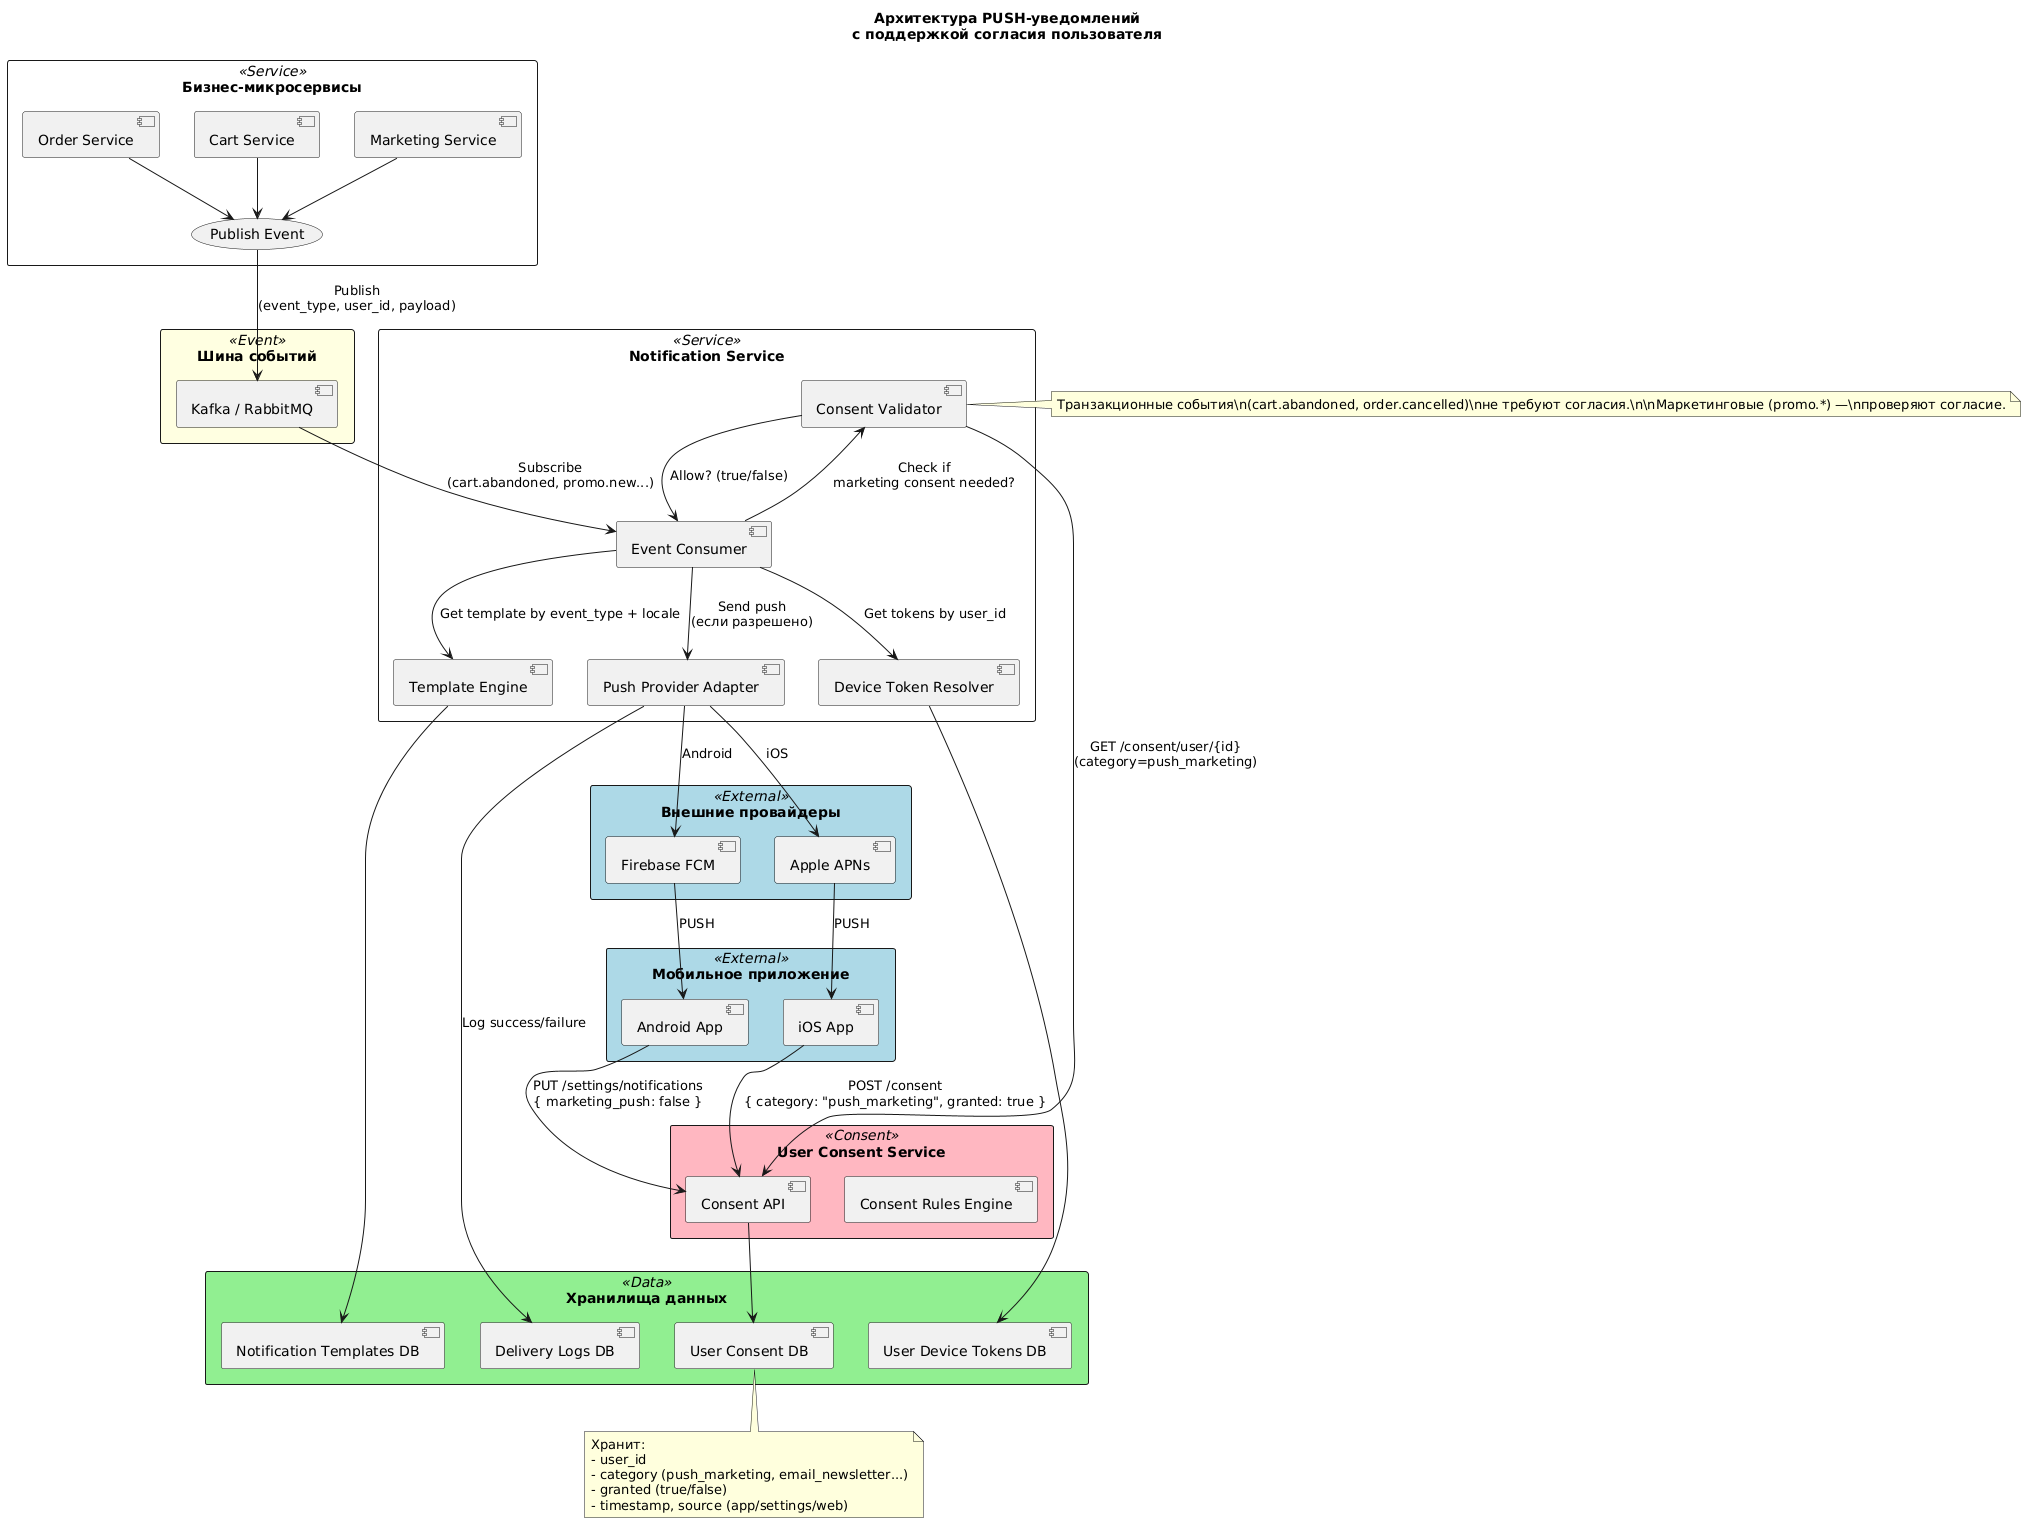

The diagram above was rendered by PlantUML. Its source (embedded in the PNG):
@startuml
skinparam rectangle {
    BackgroundColor<<Service>> White
    BackgroundColor<<Event>> LightYellow
    BackgroundColor<<External>> LightBlue
    BackgroundColor<<Data>> LightGreen
    BackgroundColor<<Consent>> LightPink
}

title Архитектура PUSH-уведомлений\nс поддержкой согласия пользователя

' === Компоненты ===

rectangle "Бизнес-микросервисы" <<Service>> {
    [Order Service] --> (Publish Event)
    [Cart Service] --> (Publish Event)
    [Marketing Service] --> (Publish Event)
}

rectangle "Шина событий" <<Event>> {
    [Kafka / RabbitMQ]
}

rectangle "Notification Service" <<Service>> {
    [Event Consumer]
    [Consent Validator]
    [Template Engine]
    [Device Token Resolver]
    [Push Provider Adapter]
}

rectangle "User Consent Service" <<Consent>> {
    [Consent API]
    [Consent Rules Engine]
}

rectangle "Внешние провайдеры" <<External>> {
    [Firebase FCM]
    [Apple APNs]
}

rectangle "Хранилища данных" <<Data>> {
    [User Device Tokens DB]
    [Notification Templates DB]
    [Delivery Logs DB]
    [User Consent DB]
}

rectangle "Мобильное приложение" <<External>> {
    [iOS App]
    [Android App]
}

' === Связи ===

(Publish Event) --> [Kafka / RabbitMQ] : Publish\n(event_type, user_id, payload)

[Kafka / RabbitMQ] --> [Event Consumer] : Subscribe\n(cart.abandoned, promo.new...)

[Event Consumer] --> [Consent Validator] : Check if\nmarketing consent needed?

[Consent Validator] --> [Consent API] : GET /consent/user/{id}\n(category=push_marketing)

[Consent API] --> [User Consent DB]

[Consent Validator] --> [Event Consumer] : Allow? (true/false)

note right of [Consent Validator]
  Транзакционные события\n(cart.abandoned, order.cancelled)\nне требуют согласия.\n\nМаркетинговые (promo.*) —\nпроверяют согласие.
end note

[Event Consumer] --> [Device Token Resolver] : Get tokens by user_id
[Device Token Resolver] --> [User Device Tokens DB]

[Event Consumer] --> [Template Engine] : Get template by event_type + locale
[Template Engine] --> [Notification Templates DB]

[Event Consumer] --> [Push Provider Adapter] : Send push\n(если разрешено)

[Push Provider Adapter] --> [Firebase FCM] : Android
[Push Provider Adapter] --> [Apple APNs] : iOS

[Firebase FCM] --> [Android App] : PUSH
[Apple APNs] --> [iOS App] : PUSH

[Push Provider Adapter] --> [Delivery Logs DB] : Log success/failure

' === Обратная связь от приложения ===
[iOS App] --> [Consent API] : POST /consent\n{ category: "push_marketing", granted: true }
[Android App] --> [Consent API] : PUT /settings/notifications\n{ marketing_push: false }

' === Подписи ===

note bottom of [User Consent DB]
  Хранит:
  - user_id
  - category (push_marketing, email_newsletter...)
  - granted (true/false)
  - timestamp, source (app/settings/web)
end note
@enduml